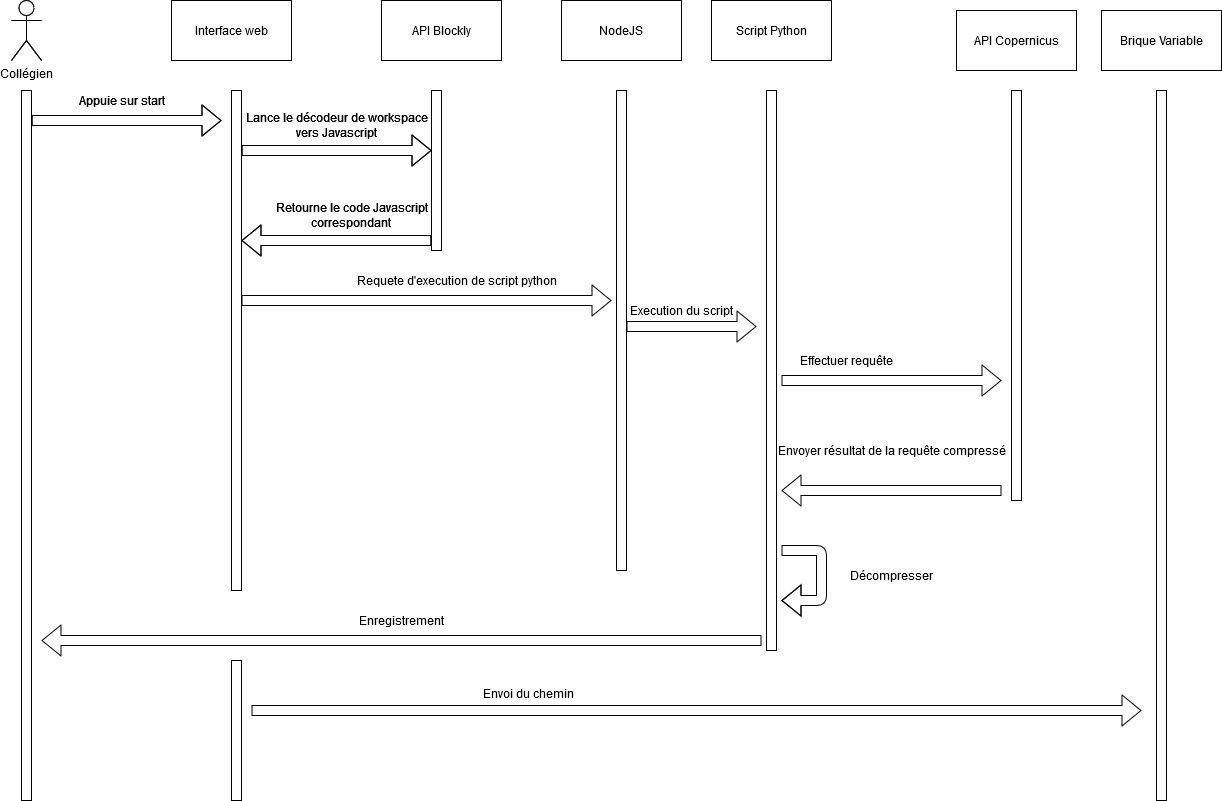

The diagram above was exported from draw.io. Its source (the exported page's mxGraphModel, read from the mxfile embedded in the PNG):
<mxGraphModel dx="868" dy="451" grid="1" gridSize="10" guides="1" tooltips="1" connect="1" arrows="1" fold="1" page="1" pageScale="1" pageWidth="827" pageHeight="1169" math="0" shadow="0">
  <root>
    <mxCell id="0" />
    <mxCell id="1" parent="0" />
    <mxCell id="8GoSqWGGwxqgSF3kvpix-43" value="&lt;div&gt;Collégien&lt;/div&gt;" style="shape=umlActor;verticalLabelPosition=bottom;labelBackgroundColor=#ffffff;verticalAlign=top;html=1;outlineConnect=0;" parent="1" vertex="1">
      <mxGeometry x="140" y="40" width="30" height="60" as="geometry" />
    </mxCell>
    <mxCell id="8GoSqWGGwxqgSF3kvpix-44" value="" style="rounded=0;whiteSpace=wrap;html=1;" parent="1" vertex="1">
      <mxGeometry x="150" y="130" width="10" height="360" as="geometry" />
    </mxCell>
    <mxCell id="8GoSqWGGwxqgSF3kvpix-45" value="" style="rounded=0;whiteSpace=wrap;html=1;" parent="1" vertex="1">
      <mxGeometry x="360" y="130" width="10" height="360" as="geometry" />
    </mxCell>
    <mxCell id="8GoSqWGGwxqgSF3kvpix-46" value="Interface web" style="rounded=0;whiteSpace=wrap;html=1;" parent="1" vertex="1">
      <mxGeometry x="300" y="40" width="120" height="60" as="geometry" />
    </mxCell>
    <mxCell id="8GoSqWGGwxqgSF3kvpix-47" value="" style="shape=flexArrow;endArrow=classic;html=1;" parent="1" edge="1">
      <mxGeometry width="50" height="50" relative="1" as="geometry">
        <mxPoint x="160" y="160" as="sourcePoint" />
        <mxPoint x="350" y="160" as="targetPoint" />
      </mxGeometry>
    </mxCell>
    <mxCell id="8GoSqWGGwxqgSF3kvpix-48" value="Appuie sur start" style="text;html=1;align=center;verticalAlign=middle;resizable=0;points=[];autosize=1;" parent="1" vertex="1">
      <mxGeometry x="200" y="130" width="100" height="20" as="geometry" />
    </mxCell>
    <mxCell id="8GoSqWGGwxqgSF3kvpix-49" value="API Blockly" style="rounded=0;whiteSpace=wrap;html=1;" parent="1" vertex="1">
      <mxGeometry x="510" y="40" width="120" height="60" as="geometry" />
    </mxCell>
    <mxCell id="8GoSqWGGwxqgSF3kvpix-50" value="" style="rounded=0;whiteSpace=wrap;html=1;" parent="1" vertex="1">
      <mxGeometry x="560" y="130" width="10" height="160" as="geometry" />
    </mxCell>
    <mxCell id="8GoSqWGGwxqgSF3kvpix-51" value="" style="shape=flexArrow;endArrow=classic;html=1;" parent="1" edge="1">
      <mxGeometry width="50" height="50" relative="1" as="geometry">
        <mxPoint x="370" y="190" as="sourcePoint" />
        <mxPoint x="560" y="190" as="targetPoint" />
      </mxGeometry>
    </mxCell>
    <mxCell id="8GoSqWGGwxqgSF3kvpix-52" value="&lt;div&gt;Lance le décodeur de workspace&lt;/div&gt;&lt;div&gt;vers Javascript&lt;br&gt;&lt;/div&gt;" style="text;html=1;align=center;verticalAlign=middle;resizable=0;points=[];autosize=1;" parent="1" vertex="1">
      <mxGeometry x="370" y="150" width="190" height="30" as="geometry" />
    </mxCell>
    <mxCell id="8GoSqWGGwxqgSF3kvpix-53" value="" style="shape=flexArrow;endArrow=classic;html=1;" parent="1" edge="1">
      <mxGeometry width="50" height="50" relative="1" as="geometry">
        <mxPoint x="560" y="280" as="sourcePoint" />
        <mxPoint x="370" y="280" as="targetPoint" />
      </mxGeometry>
    </mxCell>
    <mxCell id="8GoSqWGGwxqgSF3kvpix-54" value="&lt;div&gt;Retourne le code Javascript&lt;/div&gt;&lt;div&gt;correspondant&lt;br&gt;&lt;/div&gt;" style="text;html=1;align=center;verticalAlign=middle;resizable=0;points=[];autosize=1;" parent="1" vertex="1">
      <mxGeometry x="400" y="240" width="160" height="30" as="geometry" />
    </mxCell>
    <mxCell id="8GoSqWGGwxqgSF3kvpix-55" value="Effectuer requête" style="text;html=1;align=center;verticalAlign=middle;resizable=0;points=[];autosize=1;" parent="1" vertex="1">
      <mxGeometry x="920" y="390" width="110" height="20" as="geometry" />
    </mxCell>
    <mxCell id="8GoSqWGGwxqgSF3kvpix-56" value="" style="shape=flexArrow;endArrow=classic;html=1;" parent="1" edge="1">
      <mxGeometry width="50" height="50" relative="1" as="geometry">
        <mxPoint x="1130" y="530" as="sourcePoint" />
        <mxPoint x="910" y="530" as="targetPoint" />
      </mxGeometry>
    </mxCell>
    <mxCell id="8GoSqWGGwxqgSF3kvpix-57" value="Envoyer résultat de la requête compressé" style="text;html=1;align=center;verticalAlign=middle;resizable=0;points=[];autosize=1;" parent="1" vertex="1">
      <mxGeometry x="905" y="480" width="230" height="20" as="geometry" />
    </mxCell>
    <mxCell id="8GoSqWGGwxqgSF3kvpix-58" value="&lt;div&gt;Collégien&lt;/div&gt;" style="shape=umlActor;verticalLabelPosition=bottom;labelBackgroundColor=#ffffff;verticalAlign=top;html=1;outlineConnect=0;" parent="1" vertex="1">
      <mxGeometry x="140" y="40" width="30" height="60" as="geometry" />
    </mxCell>
    <mxCell id="8GoSqWGGwxqgSF3kvpix-59" value="" style="rounded=0;whiteSpace=wrap;html=1;" parent="1" vertex="1">
      <mxGeometry x="150" y="130" width="10" height="710" as="geometry" />
    </mxCell>
    <mxCell id="8GoSqWGGwxqgSF3kvpix-60" value="" style="rounded=0;whiteSpace=wrap;html=1;" parent="1" vertex="1">
      <mxGeometry x="360" y="130" width="10" height="500" as="geometry" />
    </mxCell>
    <mxCell id="8GoSqWGGwxqgSF3kvpix-61" value="Interface web" style="rounded=0;whiteSpace=wrap;html=1;" parent="1" vertex="1">
      <mxGeometry x="300" y="40" width="120" height="60" as="geometry" />
    </mxCell>
    <mxCell id="8GoSqWGGwxqgSF3kvpix-62" value="" style="shape=flexArrow;endArrow=classic;html=1;" parent="1" edge="1">
      <mxGeometry width="50" height="50" relative="1" as="geometry">
        <mxPoint x="160" y="160" as="sourcePoint" />
        <mxPoint x="350" y="160" as="targetPoint" />
      </mxGeometry>
    </mxCell>
    <mxCell id="8GoSqWGGwxqgSF3kvpix-63" value="Appuie sur start" style="text;html=1;align=center;verticalAlign=middle;resizable=0;points=[];autosize=1;" parent="1" vertex="1">
      <mxGeometry x="200" y="130" width="100" height="20" as="geometry" />
    </mxCell>
    <mxCell id="8GoSqWGGwxqgSF3kvpix-64" value="API Blockly" style="rounded=0;whiteSpace=wrap;html=1;" parent="1" vertex="1">
      <mxGeometry x="510" y="40" width="120" height="60" as="geometry" />
    </mxCell>
    <mxCell id="8GoSqWGGwxqgSF3kvpix-65" value="" style="rounded=0;whiteSpace=wrap;html=1;" parent="1" vertex="1">
      <mxGeometry x="560" y="130" width="10" height="160" as="geometry" />
    </mxCell>
    <mxCell id="8GoSqWGGwxqgSF3kvpix-66" value="" style="shape=flexArrow;endArrow=classic;html=1;" parent="1" edge="1">
      <mxGeometry width="50" height="50" relative="1" as="geometry">
        <mxPoint x="370" y="190" as="sourcePoint" />
        <mxPoint x="560" y="190" as="targetPoint" />
      </mxGeometry>
    </mxCell>
    <mxCell id="8GoSqWGGwxqgSF3kvpix-67" value="&lt;div&gt;Lance le décodeur de workspace&lt;/div&gt;&lt;div&gt;vers Javascript&lt;br&gt;&lt;/div&gt;" style="text;html=1;align=center;verticalAlign=middle;resizable=0;points=[];autosize=1;" parent="1" vertex="1">
      <mxGeometry x="370" y="150" width="190" height="30" as="geometry" />
    </mxCell>
    <mxCell id="8GoSqWGGwxqgSF3kvpix-68" value="" style="shape=flexArrow;endArrow=classic;html=1;" parent="1" edge="1">
      <mxGeometry width="50" height="50" relative="1" as="geometry">
        <mxPoint x="560" y="280" as="sourcePoint" />
        <mxPoint x="370" y="280" as="targetPoint" />
      </mxGeometry>
    </mxCell>
    <mxCell id="8GoSqWGGwxqgSF3kvpix-69" value="&lt;div&gt;Retourne le code Javascript&lt;/div&gt;&lt;div&gt;correspondant&lt;br&gt;&lt;/div&gt;" style="text;html=1;align=center;verticalAlign=middle;resizable=0;points=[];autosize=1;" parent="1" vertex="1">
      <mxGeometry x="400" y="240" width="160" height="30" as="geometry" />
    </mxCell>
    <mxCell id="8GoSqWGGwxqgSF3kvpix-70" value="" style="shape=flexArrow;endArrow=classic;html=1;" parent="1" edge="1">
      <mxGeometry width="50" height="50" relative="1" as="geometry">
        <mxPoint x="910" y="420" as="sourcePoint" />
        <mxPoint x="1130" y="420" as="targetPoint" />
      </mxGeometry>
    </mxCell>
    <mxCell id="8GoSqWGGwxqgSF3kvpix-71" value="" style="rounded=0;whiteSpace=wrap;html=1;" parent="1" vertex="1">
      <mxGeometry x="1140" y="130" width="10" height="410" as="geometry" />
    </mxCell>
    <mxCell id="8GoSqWGGwxqgSF3kvpix-72" value="API Copernicus" style="rounded=0;whiteSpace=wrap;html=1;" parent="1" vertex="1">
      <mxGeometry x="1085" y="50" width="120" height="60" as="geometry" />
    </mxCell>
    <mxCell id="8GoSqWGGwxqgSF3kvpix-73" value="&lt;div&gt;Décompresser&lt;/div&gt;" style="text;html=1;align=center;verticalAlign=middle;resizable=0;points=[];autosize=1;" parent="1" vertex="1">
      <mxGeometry x="975" y="605" width="90" height="20" as="geometry" />
    </mxCell>
    <mxCell id="8GoSqWGGwxqgSF3kvpix-74" value="NodeJS" style="rounded=0;whiteSpace=wrap;html=1;" parent="1" vertex="1">
      <mxGeometry x="690" y="40" width="120" height="60" as="geometry" />
    </mxCell>
    <mxCell id="8GoSqWGGwxqgSF3kvpix-75" value="" style="rounded=0;whiteSpace=wrap;html=1;" parent="1" vertex="1">
      <mxGeometry x="745" y="130" width="10" height="480" as="geometry" />
    </mxCell>
    <mxCell id="8GoSqWGGwxqgSF3kvpix-76" value="" style="shape=flexArrow;endArrow=classic;html=1;" parent="1" edge="1">
      <mxGeometry width="50" height="50" relative="1" as="geometry">
        <mxPoint x="370" y="340" as="sourcePoint" />
        <mxPoint x="740" y="340" as="targetPoint" />
      </mxGeometry>
    </mxCell>
    <mxCell id="8GoSqWGGwxqgSF3kvpix-77" value="Requete d'execution de script python" style="text;html=1;align=center;verticalAlign=middle;resizable=0;points=[];autosize=1;" parent="1" vertex="1">
      <mxGeometry x="480" y="310" width="210" height="20" as="geometry" />
    </mxCell>
    <mxCell id="8GoSqWGGwxqgSF3kvpix-78" value="Script Python" style="rounded=0;whiteSpace=wrap;html=1;" parent="1" vertex="1">
      <mxGeometry x="840" y="40" width="120" height="60" as="geometry" />
    </mxCell>
    <mxCell id="8GoSqWGGwxqgSF3kvpix-79" value="" style="rounded=0;whiteSpace=wrap;html=1;" parent="1" vertex="1">
      <mxGeometry x="895" y="130" width="10" height="560" as="geometry" />
    </mxCell>
    <mxCell id="8GoSqWGGwxqgSF3kvpix-80" value="" style="shape=flexArrow;endArrow=classic;html=1;" parent="1" edge="1">
      <mxGeometry width="50" height="50" relative="1" as="geometry">
        <mxPoint x="755" y="366" as="sourcePoint" />
        <mxPoint x="885" y="366" as="targetPoint" />
      </mxGeometry>
    </mxCell>
    <mxCell id="8GoSqWGGwxqgSF3kvpix-81" value="Execution du script" style="text;html=1;align=center;verticalAlign=middle;resizable=0;points=[];autosize=1;" parent="1" vertex="1">
      <mxGeometry x="755" y="340" width="110" height="20" as="geometry" />
    </mxCell>
    <mxCell id="8GoSqWGGwxqgSF3kvpix-82" value="" style="shape=flexArrow;endArrow=classic;html=1;" parent="1" edge="1">
      <mxGeometry width="50" height="50" relative="1" as="geometry">
        <mxPoint x="890" y="680" as="sourcePoint" />
        <mxPoint x="170" y="680" as="targetPoint" />
      </mxGeometry>
    </mxCell>
    <mxCell id="8GoSqWGGwxqgSF3kvpix-83" value="Enregistrement" style="text;html=1;align=center;verticalAlign=middle;resizable=0;points=[];autosize=1;" parent="1" vertex="1">
      <mxGeometry x="480" y="650" width="100" height="20" as="geometry" />
    </mxCell>
    <mxCell id="8GoSqWGGwxqgSF3kvpix-84" value="" style="shape=flexArrow;endArrow=classic;html=1;" parent="1" edge="1">
      <mxGeometry width="50" height="50" relative="1" as="geometry">
        <mxPoint x="910" y="590" as="sourcePoint" />
        <mxPoint x="910" y="640" as="targetPoint" />
        <Array as="points">
          <mxPoint x="950" y="590" />
          <mxPoint x="950" y="640" />
        </Array>
      </mxGeometry>
    </mxCell>
    <mxCell id="8GoSqWGGwxqgSF3kvpix-85" value="" style="rounded=0;whiteSpace=wrap;html=1;" parent="1" vertex="1">
      <mxGeometry x="1285" y="130" width="10" height="710" as="geometry" />
    </mxCell>
    <mxCell id="8GoSqWGGwxqgSF3kvpix-86" value="Brique Variable" style="rounded=0;whiteSpace=wrap;html=1;" parent="1" vertex="1">
      <mxGeometry x="1230" y="50" width="120" height="60" as="geometry" />
    </mxCell>
    <mxCell id="8GoSqWGGwxqgSF3kvpix-87" value="" style="rounded=0;whiteSpace=wrap;html=1;" parent="1" vertex="1">
      <mxGeometry x="360" y="700" width="10" height="140" as="geometry" />
    </mxCell>
    <mxCell id="8GoSqWGGwxqgSF3kvpix-88" value="" style="shape=flexArrow;endArrow=classic;html=1;" parent="1" edge="1">
      <mxGeometry width="50" height="50" relative="1" as="geometry">
        <mxPoint x="380" y="750" as="sourcePoint" />
        <mxPoint x="1270" y="750" as="targetPoint" />
      </mxGeometry>
    </mxCell>
    <mxCell id="8GoSqWGGwxqgSF3kvpix-89" value="Envoi du chemin" style="text;html=1;align=center;verticalAlign=middle;resizable=0;points=[];autosize=1;" parent="1" vertex="1">
      <mxGeometry x="607" y="723" width="100" height="20" as="geometry" />
    </mxCell>
  </root>
</mxGraphModel>